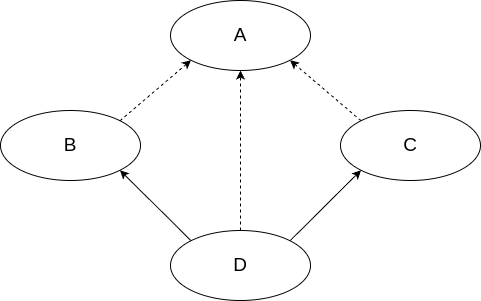

The diagram above was exported from draw.io. Its source (the exported page's mxGraphModel, read from the mxfile embedded in the PNG):
<mxGraphModel dx="1434" dy="725" grid="1" gridSize="10" guides="1" tooltips="1" connect="1" arrows="1" fold="1" page="1" pageScale="1" pageWidth="850" pageHeight="1100" math="0" shadow="0">
  <root>
    <mxCell id="0" />
    <mxCell id="1" parent="0" />
    <mxCell id="UKTEsgtPMI7BZfc5ekip-38" value="&lt;font style=&quot;font-size: 19px;&quot;&gt;A&lt;/font&gt;" style="ellipse;whiteSpace=wrap;html=1;" vertex="1" parent="1">
      <mxGeometry x="510" y="390" width="140" height="70" as="geometry" />
    </mxCell>
    <mxCell id="UKTEsgtPMI7BZfc5ekip-43" style="rounded=0;orthogonalLoop=1;jettySize=auto;html=1;exitX=0;exitY=0;exitDx=0;exitDy=0;entryX=1;entryY=1;entryDx=0;entryDy=0;dashed=1;" edge="1" parent="1" source="UKTEsgtPMI7BZfc5ekip-39" target="UKTEsgtPMI7BZfc5ekip-38">
      <mxGeometry relative="1" as="geometry" />
    </mxCell>
    <mxCell id="UKTEsgtPMI7BZfc5ekip-39" value="&lt;font style=&quot;font-size: 19px;&quot;&gt;C&lt;/font&gt;" style="ellipse;whiteSpace=wrap;html=1;" vertex="1" parent="1">
      <mxGeometry x="680" y="500" width="140" height="70" as="geometry" />
    </mxCell>
    <mxCell id="UKTEsgtPMI7BZfc5ekip-42" style="rounded=0;orthogonalLoop=1;jettySize=auto;html=1;exitX=1;exitY=0;exitDx=0;exitDy=0;entryX=0;entryY=1;entryDx=0;entryDy=0;dashed=1;" edge="1" parent="1" source="UKTEsgtPMI7BZfc5ekip-40" target="UKTEsgtPMI7BZfc5ekip-38">
      <mxGeometry relative="1" as="geometry" />
    </mxCell>
    <mxCell id="UKTEsgtPMI7BZfc5ekip-40" value="&lt;font style=&quot;font-size: 19px;&quot;&gt;B&lt;/font&gt;" style="ellipse;whiteSpace=wrap;html=1;" vertex="1" parent="1">
      <mxGeometry x="340" y="500" width="140" height="70" as="geometry" />
    </mxCell>
    <mxCell id="UKTEsgtPMI7BZfc5ekip-44" style="rounded=0;orthogonalLoop=1;jettySize=auto;html=1;exitX=0;exitY=0;exitDx=0;exitDy=0;entryX=1;entryY=1;entryDx=0;entryDy=0;" edge="1" parent="1" source="UKTEsgtPMI7BZfc5ekip-41" target="UKTEsgtPMI7BZfc5ekip-40">
      <mxGeometry relative="1" as="geometry" />
    </mxCell>
    <mxCell id="UKTEsgtPMI7BZfc5ekip-45" style="rounded=0;orthogonalLoop=1;jettySize=auto;html=1;exitX=1;exitY=0;exitDx=0;exitDy=0;entryX=0;entryY=1;entryDx=0;entryDy=0;" edge="1" parent="1" source="UKTEsgtPMI7BZfc5ekip-41" target="UKTEsgtPMI7BZfc5ekip-39">
      <mxGeometry relative="1" as="geometry" />
    </mxCell>
    <mxCell id="UKTEsgtPMI7BZfc5ekip-46" style="edgeStyle=orthogonalEdgeStyle;rounded=0;orthogonalLoop=1;jettySize=auto;html=1;exitX=0.5;exitY=0;exitDx=0;exitDy=0;entryX=0.5;entryY=1;entryDx=0;entryDy=0;dashed=1;" edge="1" parent="1" source="UKTEsgtPMI7BZfc5ekip-41" target="UKTEsgtPMI7BZfc5ekip-38">
      <mxGeometry relative="1" as="geometry" />
    </mxCell>
    <mxCell id="UKTEsgtPMI7BZfc5ekip-41" value="&lt;font style=&quot;font-size: 19px;&quot;&gt;D&lt;/font&gt;" style="ellipse;whiteSpace=wrap;html=1;" vertex="1" parent="1">
      <mxGeometry x="510" y="620" width="140" height="70" as="geometry" />
    </mxCell>
  </root>
</mxGraphModel>